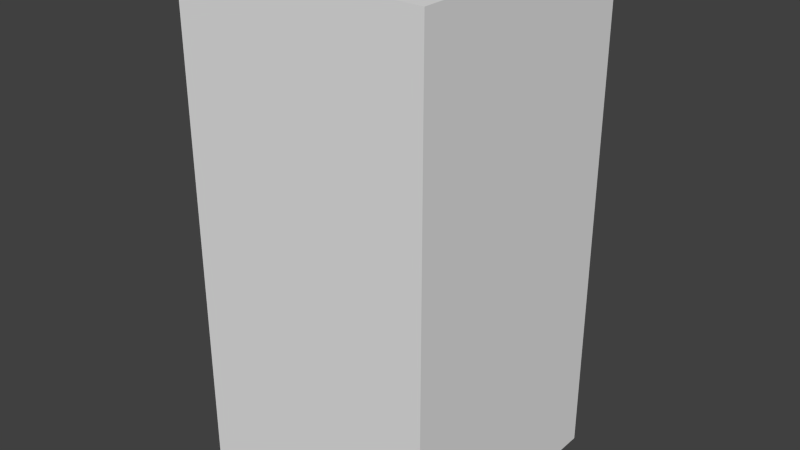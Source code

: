 # Source: darkBlueStopOne.blend  (saved by Blender 2.68.0; exported with 4.5.12 LTS)
import bpy
from mathutils import Matrix  # noqa: F401  (used for matrix-valued properties, if any)

bpy.ops.wm.read_factory_settings(use_empty=True)
scene = bpy.context.scene
scene.name = 'Scene'

# ---- collections
col_collection_1 = bpy.data.collections.new('Collection 1'); scene.collection.children.link(col_collection_1)

# ---- world
world_world = bpy.data.worlds.new('World'); scene.world = world_world
world_world.color = (0.05088, 0.05088, 0.05088)
world_world.use_sun_shadow = False
world_world.sun_shadow_jitter_overblur = 0.0
world_world.cycles.sampling_method = 'MANUAL'
world_world.cycles.sample_map_resolution = 256

# ---- meshes
me_darkbluestopone = bpy.data.meshes.new('darkBlueStopOne')
me_darkbluestopone.from_pydata([(-0.5, -0.5, -1.0), (-0.5, 0.5, -1.0), (0.5, 0.5, -1.0), (0.5, -0.5, -1.0), (-0.5, -0.5, 1.0), (-0.5, 0.5, 1.0), (0.5, 0.5, 1.0), (0.5, -0.5, 1.0)], [], [(4, 5, 1, 0), (5, 6, 2, 1), (6, 7, 3, 2), (7, 4, 0, 3), (0, 1, 2, 3), (7, 6, 5, 4)])
me_darkbluestopone.use_remesh_preserve_volume = False
me_darkbluestopone.use_remesh_preserve_attributes = False
me_darkbluestopone.use_mirror_vertex_groups = False
me_darkbluestopone.update()

# ---- objects
ob_darkbluestopone = bpy.data.objects.new('darkBlueStopOne', me_darkbluestopone)

# ---- transforms, parenting, visibility, modifiers, constraints
ob_darkbluestopone.location = (0.0, 0.0, 0.0)
ob_darkbluestopone.lineart.crease_threshold = 0.0

# ---- collection membership
col_collection_1.objects.link(ob_darkbluestopone)

# ---- scene / render settings (as saved in the file)
scene.frame_start = 1; scene.frame_end = 250; scene.frame_set(1)
scene.render.engine = 'BLENDER_EEVEE_NEXT'
scene.render.image_settings.color_mode = 'RGB'
scene.render.image_settings.compression = 90
scene.render.resolution_percentage = 50
scene.render.dither_intensity = 0.0
scene.cycles.use_denoising = False
scene.cycles.samples = 10
scene.cycles.sampling_pattern = 'TABULATED_SOBOL'
scene.cycles.light_sampling_threshold = 0.0
scene.cycles.use_adaptive_sampling = False
scene.cycles.use_light_tree = False
scene.cycles.blur_glossy = 0.0
scene.cycles.volume_bounces = 1
scene.cycles.pixel_filter_type = 'GAUSSIAN'
scene.cycles.sample_clamp_indirect = 0.0
scene.view_settings.view_transform = 'Standard'
bpy.context.view_layer.update()

# ---- added for rendering (the .blend has no active camera and no usable light): camera, sun
cam_auto = bpy.data.cameras.new('AutoCamera')
cam_auto.lens = 50.0
cam_auto.sensor_width = 36.0
cam_auto.clip_end = 1000.0
ob_auto_camera = bpy.data.objects.new('AutoCamera', cam_auto)
scene.collection.objects.link(ob_auto_camera)
ob_auto_camera.location = (2.26633, -2.71959, 1.81306)
ob_auto_camera.rotation_euler = (1.09748, -7.21219e-08, 0.694738)
scene.camera = ob_auto_camera
light_auto_sun = bpy.data.lights.new('AutoSun', 'SUN')
light_auto_sun.energy = 3.0
light_auto_sun.angle = 0.0523599
ob_auto_sun = bpy.data.objects.new('AutoSun', light_auto_sun)
scene.collection.objects.link(ob_auto_sun)
ob_auto_sun.rotation_euler = (0.872665, 0.174533, 0.523599)
bpy.context.view_layer.update()
